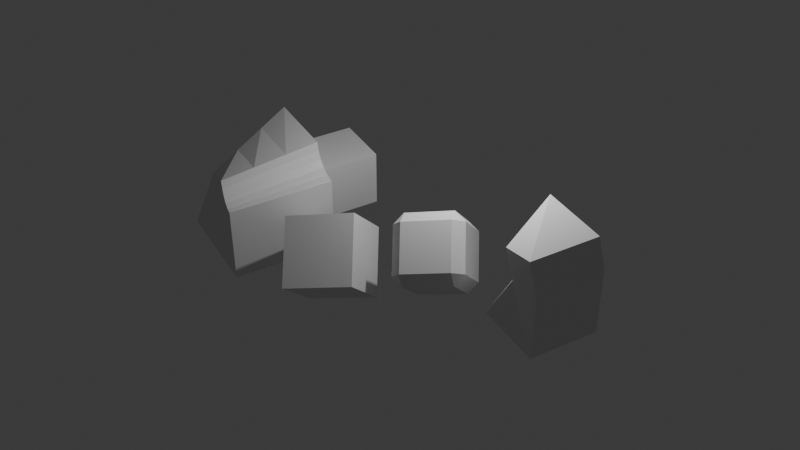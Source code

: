 # Source: Basics.blend  (saved by Blender 4.4.30; exported with 4.5.12 LTS)
import bpy
from mathutils import Matrix  # noqa: F401  (used for matrix-valued properties, if any)

bpy.ops.wm.read_factory_settings(use_empty=True)
scene = bpy.context.scene
scene.name = 'Scene'

# ---- collections
col_mesh_objects = bpy.data.collections.new('Mesh Objects'); scene.collection.children.link(col_mesh_objects)

# ---- materials (node trees are filled in below, after node groups)
mat_material = bpy.data.materials.new('Material')
mat_material.alpha_threshold = 0.0
mat_material.use_transparent_shadow = False
mat_material.roughness = 0.5
mat_material.line_color = (0.0, 0.0, 0.0, 1.0)

# ---- material node trees
mat_material.use_nodes = True; mat_material.node_tree.nodes.clear()
_N = mat_material.node_tree.nodes; _L = mat_material.node_tree.links
n0 = _N.new('ShaderNodeOutputMaterial'); n0.name = 'Material Output'; n0.location = (300, 300)
n1 = _N.new('ShaderNodeBsdfPrincipled'); n1.name = 'Principled BSDF'; n1.location = (10, 300)
n1.inputs[3].default_value = 1.45
_L.new(n1.outputs[0], n0.inputs[0])
n0.is_active_output = True

# ---- world
world_world = bpy.data.worlds.new('World'); scene.world = world_world
world_world.use_nodes = True; world_world.node_tree.nodes.clear()
_N = world_world.node_tree.nodes; _L = world_world.node_tree.links
n0 = _N.new('ShaderNodeOutputWorld'); n0.name = 'World Output'; n0.location = (300, 300)
n1 = _N.new('ShaderNodeBackground'); n1.name = 'Background'; n1.location = (10, 300)
n1.inputs[0].default_value = (0.05088, 0.05088, 0.05088, 1.0)
_L.new(n1.outputs[0], n0.inputs[0])
n0.is_active_output = True
world_world.color = (0.05088, 0.05088, 0.05088)
world_world.sun_shadow_jitter_overblur = 0.0

# ---- cameras
cam_camera = bpy.data.cameras.new('Camera')
cam_camera.clip_end = 100.0
cam_camera.ortho_scale = 7.314

# ---- lights
light_light = bpy.data.lights.new('Light', 'POINT')
light_light.energy = 1000.0
light_light.shadow_soft_size = 0.1

# ---- meshes
me_twin_cube_data = bpy.data.meshes.new('Twin Cube Data')
me_twin_cube_data.from_pydata([(1.0, -0.5, 1.0), (1.0, -0.5, -1.0), (1.0, -2.5, 1.0), (1.0, -2.5, -1.0), (-1.0, -0.5, 1.0), (-1.0, -0.5, -1.0), (-1.0, -2.5, 1.0), (-1.0, -2.5, -1.0), (0.7, 2.5, 0.7), (0.7, 2.2, 1.0), (1.0, 2.2, 0.7), (0.7, 2.2, -1.0), (0.7, 2.5, -0.7), (1.0, 2.2, -0.7), (1.0, 0.8, 0.7), (0.7, 0.8, 1.0), (0.7, 0.5, 0.7), (1.0, 0.8, -0.7), (0.7, 0.5, -0.7), (0.7, 0.8, -1.0), (-0.7, 2.5, 0.7), (-1.0, 2.2, 0.7), (-0.7, 2.2, 1.0), (-1.0, 2.2, -0.7), (-0.7, 2.5, -0.7), (-0.7, 2.2, -1.0), (-1.0, 0.8, 0.7), (-0.7, 0.5, 0.7), (-0.7, 0.8, 1.0), (-0.7, 0.8, -1.0), (-0.7, 0.5, -0.7), (-1.0, 0.8, -0.7)], [], [(25, 11, 19, 29), (31, 26, 21, 23), (18, 16, 27, 30), (9, 22, 28, 15), (13, 10, 14, 17), (0, 4, 6, 2), (3, 2, 6, 7), (7, 6, 4, 5), (5, 1, 3, 7), (1, 0, 2, 3), (5, 4, 0, 1), (8, 9, 10), (11, 12, 13), (14, 15, 16), (17, 18, 19), (20, 21, 22), (23, 24, 25), (26, 27, 28), (29, 30, 31), (25, 29, 31, 23), (11, 25, 24, 12), (10, 13, 12, 8), (30, 27, 26, 31), (16, 18, 17, 14), (20, 24, 23, 21), (15, 28, 27, 16), (9, 15, 14, 10), (29, 19, 18, 30), (28, 22, 21, 26), (22, 9, 8, 20), (19, 11, 13, 17), (24, 20, 8, 12)])
_uv = me_twin_cube_data.uv_layers.new(name='UVMap')
_uv.uv.foreach_set('vector', [0.1625, 0.5375, 0.3375, 0.5375, 0.3375, 0.7125, 0.1625, 0.7125, 0.4125, 0.0375, 0.5875, 0.0375, 0.5875, 0.2125, 0.4125, 0.2125, 0.4125, 0.7875, 0.5875, 0.7875, 0.5875, 0.9625, 0.4125, 0.9625, 0.6625, 0.5375, 0.8375, 0.5375, 0.8375, 0.7125, 0.6625, 0.7125, 0.4125, 0.5375, 0.5875, 0.5375, 0.5875, 0.7125, 0.4125, 0.7125, 0.625, 0.5, 0.875, 0.5, 0.875, 0.75, 0.625, 0.75, 0.375, 0.75, 0.625, 0.75, 0.625, 1.0, 0.375, 1.0, 0.375, 0.0, 0.625, 0.0, 0.625, 0.25, 0.375, 0.25, 0.125, 0.5, 0.375, 0.5, 0.375, 0.75, 0.125, 0.75, 0.375, 0.5, 0.625, 0.5, 0.625, 0.75, 0.375, 0.75, 0.375, 0.25, 0.625, 0.25, 0.625, 0.5, 0.375, 0.5, 0.5875, 0.4625, 0.625, 0.4625, 0.5875, 0.5, 0.3375, 0.5375, 0.3375, 0.5, 0.375, 0.5375, 0.5875, 0.75, 0.625, 0.7875, 0.5875, 0.7875, 0.375, 0.7125, 0.3375, 0.75, 0.3375, 0.7125, 0.5875, 0.25, 0.5875, 0.2125, 0.625, 0.2125, 0.125, 0.5375, 0.1625, 0.5, 0.1625, 0.5375, 0.5875, 0.0375, 0.5875, 0.0, 0.625, 0.0375, 0.1625, 0.7125, 0.1625, 0.75, 0.125, 0.7125, 0.1625, 0.5375, 0.1625, 0.7125, 0.125, 0.7125, 0.125, 0.5375, 0.3375, 0.5375, 0.1625, 0.5375, 0.1625, 0.5, 0.3375, 0.5, 0.5875, 0.5375, 0.4125, 0.5375, 0.4125, 0.4625, 0.5875, 0.4625, 0.4125, 0.0, 0.5875, 0.0, 0.5875, 0.0375, 0.4125, 0.0375, 0.5875, 0.7875, 0.4125, 0.7875, 0.4125, 0.7125, 0.5875, 0.7125, 0.5875, 0.2875, 0.4125, 0.2875, 0.4125, 0.2125, 0.5875, 0.2125, 0.625, 0.7875, 0.625, 0.9625, 0.5875, 0.9625, 0.5875, 0.7875, 0.6625, 0.5375, 0.6625, 0.7125, 0.5875, 0.7125, 0.5875, 0.5375, 0.1625, 0.7125, 0.3375, 0.7125, 0.3375, 0.75, 0.1625, 0.75, 0.625, 0.0375, 0.625, 0.2125, 0.5875, 0.2125, 0.5875, 0.0375, 0.625, 0.2875, 0.625, 0.4625, 0.5875, 0.4625, 0.5875, 0.2875, 0.3375, 0.7125, 0.3375, 0.5375, 0.4125, 0.5375, 0.4125, 0.7125, 0.4125, 0.2875, 0.5875, 0.2875, 0.5875, 0.4625, 0.4125, 0.4625])
me_twin_cube_data.materials.append(mat_material)
me_twin_cube_data.use_mirror_vertex_groups = False
me_twin_cube_data.update()
me_cube_003 = bpy.data.meshes.new('Cube.003')
me_cube_003.from_pydata([(1.0, 1.0, 1.0), (1.0, 1.0, -1.0), (1.0, -1.0, 1.0), (1.0, -1.0, -1.0), (-0.796, 0.2417, 0.5187), (-1.0, 1.0, -1.0), (-1.0, -1.0, 1.0), (-1.0, -1.0, -1.0), (0.8454, -0.8454, 1.976), (-1.155, -0.8454, 1.976), (0.8454, 1.155, 1.976), (-0.9506, 0.3963, 1.495)], [], [(6, 2, 8, 9), (3, 2, 6, 7), (7, 6, 4, 5), (5, 1, 3, 7), (1, 0, 2, 3), (5, 4, 0, 1), (10, 11, 9, 8), (4, 6, 9, 11), (2, 0, 10, 8), (0, 4, 11, 10)])
_uv = me_cube_003.uv_layers.new(name='UVMap')
_uv.uv.foreach_set('vector', [0.625, 1.0, 0.625, 0.75, 0.625, 0.75, 0.625, 1.0, 0.375, 0.75, 0.625, 0.75, 0.625, 1.0, 0.375, 1.0, 0.375, 0.0, 0.625, 0.0, 0.625, 0.25, 0.375, 0.25, 0.125, 0.5, 0.375, 0.5, 0.375, 0.75, 0.125, 0.75, 0.375, 0.5, 0.625, 0.5, 0.625, 0.75, 0.375, 0.75, 0.375, 0.25, 0.625, 0.25, 0.625, 0.5, 0.375, 0.5, 0.625, 0.5, 0.875, 0.5, 0.875, 0.75, 0.625, 0.75, 0.625, 0.25, 0.625, 0.0, 0.625, 0.0, 0.625, 0.25, 0.625, 0.75, 0.625, 0.5, 0.625, 0.5, 0.625, 0.75, 0.625, 0.5, 0.625, 0.25, 0.625, 0.25, 0.625, 0.5])
me_cube_003.materials.append(mat_material)
me_cube_003.use_mirror_vertex_groups = False
me_cube_003.update()
me_multicube_data = bpy.data.meshes.new('Multicube Data')
me_multicube_data.from_pydata([(1.718, 1.664, 1.529), (1.718, -1.475, 1.529), (-1.421, -1.475, 1.529), (0.5281, 0.9085, -1.289), (1.718, -1.475, -1.609), (-1.421, -1.475, -1.609), (-0.5663, 1.664, 1.529), (-1.421, 0.8094, 1.529), (-0.6219, 1.407, 1.529), (-0.7501, 1.179, 1.529), (-0.9355, 0.9932, 1.529), (-1.164, 0.8651, 1.529), (-1.421, 0.8094, -1.609), (-0.624, 1.355, -1.479), (-1.182, 0.7725, -1.57), (-0.9683, 0.8179, -1.535), (-0.7954, 0.9363, -1.507), (-0.6759, 1.119, -1.487), (1.718, -1.475, 0.4831), (1.718, -1.475, -0.5631), (-1.421, -1.475, -0.5631), (-1.421, -1.475, 0.4831), (0.9248, 1.16, -0.3497), (1.321, 1.412, 0.5898), (-0.5855, 1.561, 0.5267), (-0.6047, 1.458, -0.4759), (-0.6579, 1.215, -0.4816), (-0.6399, 1.311, 0.5239), (-0.7803, 1.017, -0.4947), (-0.7652, 1.098, 0.5173), (-0.9574, 0.8764, -0.5136), (-0.9464, 0.9348, 0.5079), (-1.176, 0.8034, -0.537), (-1.17, 0.8342, 0.4962), (-1.421, 0.8094, -0.5631), (-1.421, 0.8094, 0.4831)], [], [(5, 12, 14, 15, 16, 17, 13, 3, 4), (22, 3, 13, 25), (18, 1, 2, 21), (20, 34, 12, 5), (18, 23, 0, 1), (25, 13, 17, 26), (26, 17, 16, 28), (28, 16, 15, 30), (30, 15, 14, 32), (32, 14, 12, 34), (1, 0, 6, 8, 9, 10, 11, 7, 2), (11, 33, 35, 7), (33, 32, 34, 35), (10, 31, 33, 11), (31, 30, 32, 33), (9, 29, 31, 10), (29, 28, 30, 31), (8, 27, 29, 9), (27, 26, 28, 29), (6, 24, 27, 8), (24, 25, 26, 27), (4, 3, 22, 19), (19, 22, 23, 18), (2, 7, 35, 21), (21, 35, 34, 20), (4, 19, 20, 5), (19, 18, 21, 20), (0, 23, 24, 6), (23, 22, 25, 24)])
_uv = me_multicube_data.uv_layers.new(name='UVMap')
_uv.uv.foreach_set('vector', [0.375, 0.0, 0.557, 0.0, 0.5592, 0.02713, 0.5681, 0.05251, 0.5829, 0.0747, 0.6024, 0.09206, 0.625, 0.1022, 0.625, 0.25, 0.375, 0.25, 0.7917, 0.5, 0.875, 0.5, 0.875, 0.6478, 0.7917, 0.6592, 0.2917, 0.5, 0.375, 0.5, 0.375, 0.75, 0.2917, 0.75, 0.375, 0.9167, 0.557, 0.9167, 0.557, 1.0, 0.375, 1.0, 0.375, 0.4167, 0.625, 0.4167, 0.625, 0.5, 0.375, 0.5, 0.7917, 0.6592, 0.875, 0.6478, 0.8787, 0.6489, 0.7952, 0.6601, 0.7952, 0.6601, 0.8787, 0.6489, 0.8668, 0.75, 0.7862, 0.75, 0.625, 0.9112, 0.625, 0.9918, 0.5576, 0.9941, 0.5623, 0.9127, 0.5623, 0.9127, 0.5576, 0.9941, 0.554, 0.9969, 0.5565, 0.9146, 0.5565, 0.9146, 0.554, 0.9969, 0.557, 1.0, 0.557, 0.9167, 0.375, 0.5, 0.625, 0.5, 0.625, 0.682, 0.6046, 0.6864, 0.5864, 0.6966, 0.5716, 0.7114, 0.5614, 0.7296, 0.557, 0.75, 0.375, 0.75, 0.5614, 0.75, 0.5589, 0.8323, 0.557, 0.8333, 0.557, 0.75, 0.5589, 0.8323, 0.5565, 0.9146, 0.557, 0.9167, 0.557, 0.8333, 0.5716, 0.75, 0.5669, 0.8314, 0.5589, 0.8323, 0.5614, 0.75, 0.5669, 0.8314, 0.5623, 0.9127, 0.5565, 0.9146, 0.5589, 0.8323, 0.625, 0.75, 0.625, 0.8306, 0.5669, 0.8314, 0.5716, 0.75, 0.625, 0.8306, 0.625, 0.9112, 0.5623, 0.9127, 0.5669, 0.8314, 0.6283, 0.6826, 0.7118, 0.6714, 0.7056, 0.75, 0.625, 0.75, 0.7118, 0.6714, 0.7952, 0.6601, 0.7862, 0.75, 0.7056, 0.75, 0.625, 0.682, 0.7083, 0.6706, 0.7118, 0.6714, 0.6283, 0.6826, 0.7083, 0.6706, 0.7917, 0.6592, 0.7952, 0.6601, 0.7118, 0.6714, 0.375, 0.25, 0.625, 0.25, 0.625, 0.3333, 0.375, 0.3333, 0.375, 0.3333, 0.625, 0.3333, 0.625, 0.4167, 0.375, 0.4167, 0.375, 0.75, 0.557, 0.75, 0.557, 0.8333, 0.375, 0.8333, 0.375, 0.8333, 0.557, 0.8333, 0.557, 0.9167, 0.375, 0.9167, 0.125, 0.5, 0.2083, 0.5, 0.2083, 0.75, 0.125, 0.75, 0.2083, 0.5, 0.2917, 0.5, 0.2917, 0.75, 0.2083, 0.75, 0.625, 0.5, 0.7083, 0.5, 0.7083, 0.6706, 0.625, 0.682, 0.7083, 0.5, 0.7917, 0.5, 0.7917, 0.6592, 0.7083, 0.6706])
me_multicube_data.materials.append(mat_material)
me_multicube_data.update()
me_cube_002 = bpy.data.meshes.new('Cube.002')
me_cube_002.from_pydata([(-0.8892, -0.8778, -1.085), (-0.8892, -0.8778, 1.085), (-0.8892, 0.8778, -1.085), (-0.8892, 0.8778, 1.085), (0.8892, -0.8778, -1.085), (0.8892, -0.8778, 1.085), (0.8892, 0.8778, -1.085), (0.8892, 0.8778, 1.085)], [], [(0, 1, 3, 2), (2, 3, 7, 6), (6, 7, 5, 4), (4, 5, 1, 0), (2, 6, 4, 0), (7, 3, 1, 5)])
_uv = me_cube_002.uv_layers.new(name='UVMap')
_uv.uv.foreach_set('vector', [0.375, 0.0, 0.625, 0.0, 0.625, 0.25, 0.375, 0.25, 0.375, 0.25, 0.625, 0.25, 0.625, 0.5, 0.375, 0.5, 0.375, 0.5, 0.625, 0.5, 0.625, 0.75, 0.375, 0.75, 0.375, 0.75, 0.625, 0.75, 0.625, 1.0, 0.375, 1.0, 0.125, 0.5, 0.375, 0.5, 0.375, 0.75, 0.125, 0.75, 0.625, 0.5, 0.875, 0.5, 0.875, 0.75, 0.625, 0.75])
me_cube_002.materials.append(mat_material)
me_cube_002.update()

# ---- objects
ob_camera = bpy.data.objects.new('Camera', cam_camera)
ob_light = bpy.data.objects.new('Light', light_light)
ob_twin_cube = bpy.data.objects.new('Twin Cube', me_twin_cube_data)
ob_cube_003 = bpy.data.objects.new('Cube.003', me_cube_003)
ob_multicube = bpy.data.objects.new('Multicube', me_multicube_data)
ob_cube_002 = bpy.data.objects.new('Cube.002', me_cube_002)

# ---- transforms, parenting, visibility, modifiers, constraints
ob_camera.location = (-9.606, -19.47, 18.59)
ob_camera.rotation_euler = (0.9348, -6.145e-08, -0.5115)
ob_camera.lock_rotations_4d = False
ob_camera.empty_display_type = 'ARROWS'
ob_camera.color = (0.0, 0.0, 0.0, 0.0)
ob_camera.hide_select = True
ob_camera.display_type = 'WIRE'
ob_camera.lineart.crease_threshold = 0.0
ob_light.location = (4.076, 1.005, 5.904)
ob_light.rotation_euler = (0.6503, 0.05522, 1.866)
ob_light.lock_rotations_4d = False
ob_light.empty_display_type = 'ARROWS'
ob_light.color = (0.0, 0.0, 0.0, 0.0)
ob_light.hide_select = True
ob_light.lineart.crease_threshold = 0.0
ob_twin_cube.location = (1.638, 1.5, 0.0)
ob_twin_cube.rotation_euler = (-3.453, 0.7877, 0.6018)
ob_twin_cube.lock_rotations_4d = False
ob_twin_cube.empty_display_type = 'ARROWS'
ob_twin_cube.lineart.crease_threshold = 0.0
ob_cube_003.location = (3.938, -2.644, 0.791)
ob_cube_003.lock_rotations_4d = False
ob_cube_003.empty_display_type = 'ARROWS'
ob_cube_003.lineart.crease_threshold = 0.0
ob_multicube.location = (0.04001, 5.851, -0.09441)
ob_multicube.rotation_euler = (1.571, -0.0, 1.571)
ob_cube_002.parent = ob_multicube
ob_cube_002.matrix_parent_inverse = Matrix(((-4.371e-08, 1.0, -2.118e-22, -5.851), (4.371e-08, 1.911e-15, 1.0, 0.09441), (1.0, 4.371e-08, -4.371e-08, -0.04001), (-0.0, 0.0, 0.0, 1.0)))
ob_cube_002.location = (2.655, 6.68, -0.6915)
ob_cube_002.rotation_euler = (1.571, -0.0, 1.571)

# ---- collection membership
scene.collection.objects.link(ob_camera)
scene.collection.objects.link(ob_light)
col_mesh_objects.objects.link(ob_twin_cube)
col_mesh_objects.objects.link(ob_cube_003)
col_mesh_objects.objects.link(ob_multicube)
col_mesh_objects.objects.link(ob_cube_002)

# ---- scene / render settings (as saved in the file)
scene.camera = ob_camera
scene.frame_start = 1; scene.frame_end = 250; scene.frame_set(0)
scene.render.engine = 'CYCLES'
bpy.context.view_layer.update()
